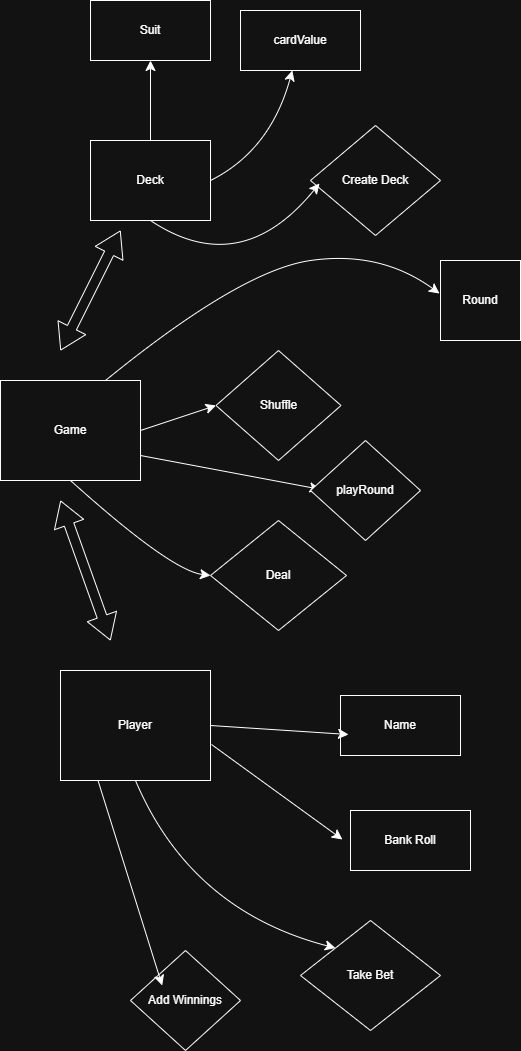

The diagram above was exported from draw.io. Its source (the exported page's mxGraphModel, read from the mxfile embedded in the PNG):
<mxGraphModel dx="1896" dy="1025" grid="1" gridSize="10" guides="1" tooltips="1" connect="1" arrows="1" fold="1" page="1" pageScale="1" pageWidth="827" pageHeight="1169" background="#ffffff" math="0" shadow="0">
  <root>
    <mxCell id="0" />
    <mxCell id="1" parent="0" />
    <mxCell id="z1GurEVZLgQCUTt0IZzh-3" edge="1" parent="1" source="z1GurEVZLgQCUTt0IZzh-1" style="edgeStyle=none;curved=1;rounded=0;orthogonalLoop=1;jettySize=auto;html=1;fontSize=12;startSize=8;endSize=8;" target="z1GurEVZLgQCUTt0IZzh-2" value="">
      <mxGeometry relative="1" as="geometry" />
    </mxCell>
    <mxCell id="z1GurEVZLgQCUTt0IZzh-8" edge="1" parent="1" source="z1GurEVZLgQCUTt0IZzh-1" style="edgeStyle=none;curved=1;rounded=0;orthogonalLoop=1;jettySize=auto;html=1;exitX=1;exitY=0.5;exitDx=0;exitDy=0;fontSize=12;startSize=8;endSize=8;" target="z1GurEVZLgQCUTt0IZzh-5">
      <mxGeometry relative="1" as="geometry">
        <Array as="points">
          <mxPoint x="330" y="160" />
        </Array>
      </mxGeometry>
    </mxCell>
    <mxCell id="z1GurEVZLgQCUTt0IZzh-1" parent="1" style="rounded=0;whiteSpace=wrap;html=1;" value="Deck" vertex="1">
      <mxGeometry height="80" width="120" x="150" y="150" as="geometry" />
    </mxCell>
    <mxCell id="z1GurEVZLgQCUTt0IZzh-2" parent="1" style="rounded=0;whiteSpace=wrap;html=1;" value="Suit" vertex="1">
      <mxGeometry height="60" width="120" x="150" y="10" as="geometry" />
    </mxCell>
    <mxCell id="z1GurEVZLgQCUTt0IZzh-5" parent="1" style="rounded=0;whiteSpace=wrap;html=1;" value="cardValue" vertex="1">
      <mxGeometry height="60" width="120" x="300" y="20" as="geometry" />
    </mxCell>
    <mxCell id="z1GurEVZLgQCUTt0IZzh-9" parent="1" style="rhombus;whiteSpace=wrap;html=1;" value="Create Deck" vertex="1">
      <mxGeometry height="110" width="130" x="370" y="135" as="geometry" />
    </mxCell>
    <mxCell id="z1GurEVZLgQCUTt0IZzh-10" edge="1" parent="1" source="z1GurEVZLgQCUTt0IZzh-1" style="edgeStyle=none;curved=1;rounded=0;orthogonalLoop=1;jettySize=auto;html=1;exitX=0.5;exitY=1;exitDx=0;exitDy=0;entryX=0.069;entryY=0.527;entryDx=0;entryDy=0;entryPerimeter=0;fontSize=12;startSize=8;endSize=8;" target="z1GurEVZLgQCUTt0IZzh-9">
      <mxGeometry relative="1" as="geometry">
        <Array as="points">
          <mxPoint x="300" y="290" />
        </Array>
      </mxGeometry>
    </mxCell>
    <mxCell id="z1GurEVZLgQCUTt0IZzh-11" parent="1" style="rhombus;whiteSpace=wrap;html=1;" value="Shuffle" vertex="1">
      <mxGeometry height="110" width="125" x="275.5" y="360" as="geometry" />
    </mxCell>
    <mxCell id="z1GurEVZLgQCUTt0IZzh-14" edge="1" parent="1" source="z1GurEVZLgQCUTt0IZzh-12" style="edgeStyle=none;curved=1;rounded=0;orthogonalLoop=1;jettySize=auto;html=1;exitX=1;exitY=0.5;exitDx=0;exitDy=0;entryX=0;entryY=0.5;entryDx=0;entryDy=0;fontSize=12;startSize=8;endSize=8;" target="z1GurEVZLgQCUTt0IZzh-11">
      <mxGeometry relative="1" as="geometry" />
    </mxCell>
    <mxCell id="z1GurEVZLgQCUTt0IZzh-15" edge="1" parent="1" source="z1GurEVZLgQCUTt0IZzh-12" style="edgeStyle=none;curved=1;rounded=0;orthogonalLoop=1;jettySize=auto;html=1;exitX=0.5;exitY=1;exitDx=0;exitDy=0;fontSize=12;startSize=8;endSize=8;entryX=0;entryY=0.5;entryDx=0;entryDy=0;" target="z1GurEVZLgQCUTt0IZzh-17">
      <mxGeometry relative="1" as="geometry">
        <Array as="points">
          <mxPoint x="230" y="580" />
        </Array>
        <mxPoint x="334" y="599.1578947368421" as="targetPoint" />
      </mxGeometry>
    </mxCell>
    <mxCell id="z1GurEVZLgQCUTt0IZzh-28" edge="1" parent="1" source="z1GurEVZLgQCUTt0IZzh-12" style="edgeStyle=none;curved=1;rounded=0;orthogonalLoop=1;jettySize=auto;html=1;exitX=1;exitY=0.75;exitDx=0;exitDy=0;fontSize=12;startSize=8;endSize=8;entryX=0.088;entryY=0.488;entryDx=0;entryDy=0;entryPerimeter=0;" target="z1GurEVZLgQCUTt0IZzh-29">
      <mxGeometry relative="1" as="geometry">
        <mxPoint x="590" y="465" as="targetPoint" />
      </mxGeometry>
    </mxCell>
    <mxCell id="z1GurEVZLgQCUTt0IZzh-34" edge="1" parent="1" source="z1GurEVZLgQCUTt0IZzh-12" style="edgeStyle=none;curved=1;rounded=0;orthogonalLoop=1;jettySize=auto;html=1;exitX=0.75;exitY=0;exitDx=0;exitDy=0;fontSize=12;startSize=8;endSize=8;entryX=-0.012;entryY=0.413;entryDx=0;entryDy=0;entryPerimeter=0;" target="z1GurEVZLgQCUTt0IZzh-35">
      <mxGeometry relative="1" as="geometry">
        <Array as="points">
          <mxPoint x="300" y="280" />
          <mxPoint x="440" y="260" />
        </Array>
        <mxPoint x="490" y="270" as="targetPoint" />
      </mxGeometry>
    </mxCell>
    <mxCell id="z1GurEVZLgQCUTt0IZzh-12" parent="1" style="rounded=0;whiteSpace=wrap;html=1;" value="Game" vertex="1">
      <mxGeometry height="100" width="140" x="60" y="390" as="geometry" />
    </mxCell>
    <mxCell id="z1GurEVZLgQCUTt0IZzh-13" edge="1" parent="1" style="shape=flexArrow;endArrow=classic;startArrow=classic;html=1;rounded=0;fontSize=12;startSize=8;endSize=8;curved=1;" value="">
      <mxGeometry height="100" relative="1" width="100" as="geometry">
        <Array as="points" />
        <mxPoint x="120" y="360" as="sourcePoint" />
        <mxPoint x="180" y="240" as="targetPoint" />
      </mxGeometry>
    </mxCell>
    <mxCell id="z1GurEVZLgQCUTt0IZzh-17" parent="1" style="rhombus;whiteSpace=wrap;html=1;" value="Deal" vertex="1">
      <mxGeometry height="110" width="136" x="270" y="530" as="geometry" />
    </mxCell>
    <mxCell id="z1GurEVZLgQCUTt0IZzh-18" edge="1" parent="1" style="shape=flexArrow;endArrow=classic;startArrow=classic;html=1;rounded=0;fontSize=12;startSize=8;endSize=8;curved=1;" value="">
      <mxGeometry height="100" relative="1" width="100" as="geometry">
        <mxPoint x="170" y="650" as="sourcePoint" />
        <mxPoint x="120" y="510" as="targetPoint" />
      </mxGeometry>
    </mxCell>
    <mxCell id="z1GurEVZLgQCUTt0IZzh-25" edge="1" parent="1" source="z1GurEVZLgQCUTt0IZzh-19" style="edgeStyle=none;curved=1;rounded=0;orthogonalLoop=1;jettySize=auto;html=1;exitX=0.5;exitY=1;exitDx=0;exitDy=0;entryX=0;entryY=0;entryDx=0;entryDy=0;fontSize=12;startSize=8;endSize=8;" target="z1GurEVZLgQCUTt0IZzh-24">
      <mxGeometry relative="1" as="geometry">
        <Array as="points">
          <mxPoint x="250" y="920" />
        </Array>
      </mxGeometry>
    </mxCell>
    <mxCell id="z1GurEVZLgQCUTt0IZzh-19" parent="1" style="rounded=0;whiteSpace=wrap;html=1;" value="Player" vertex="1">
      <mxGeometry height="110" width="150" x="120" y="680" as="geometry" />
    </mxCell>
    <mxCell id="z1GurEVZLgQCUTt0IZzh-20" parent="1" style="rounded=0;whiteSpace=wrap;html=1;" value="Name" vertex="1">
      <mxGeometry height="60" width="120" x="400" y="705" as="geometry" />
    </mxCell>
    <mxCell id="z1GurEVZLgQCUTt0IZzh-21" parent="1" style="rounded=0;whiteSpace=wrap;html=1;" value="Bank Roll" vertex="1">
      <mxGeometry height="60" width="120" x="410" y="820" as="geometry" />
    </mxCell>
    <mxCell id="z1GurEVZLgQCUTt0IZzh-22" edge="1" parent="1" source="z1GurEVZLgQCUTt0IZzh-19" style="edgeStyle=none;curved=1;rounded=0;orthogonalLoop=1;jettySize=auto;html=1;exitX=1;exitY=0.5;exitDx=0;exitDy=0;entryX=0.067;entryY=0.65;entryDx=0;entryDy=0;entryPerimeter=0;fontSize=12;startSize=8;endSize=8;" target="z1GurEVZLgQCUTt0IZzh-20">
      <mxGeometry relative="1" as="geometry" />
    </mxCell>
    <mxCell id="z1GurEVZLgQCUTt0IZzh-23" edge="1" parent="1" source="z1GurEVZLgQCUTt0IZzh-19" style="edgeStyle=none;curved=1;rounded=0;orthogonalLoop=1;jettySize=auto;html=1;exitX=1.007;exitY=0.673;exitDx=0;exitDy=0;entryX=-0.067;entryY=0.483;entryDx=0;entryDy=0;entryPerimeter=0;fontSize=12;startSize=8;endSize=8;exitPerimeter=0;" target="z1GurEVZLgQCUTt0IZzh-21">
      <mxGeometry relative="1" as="geometry" />
    </mxCell>
    <mxCell id="z1GurEVZLgQCUTt0IZzh-24" parent="1" style="rhombus;whiteSpace=wrap;html=1;" value="Take Bet" vertex="1">
      <mxGeometry height="110" width="140" x="360" y="930" as="geometry" />
    </mxCell>
    <mxCell id="z1GurEVZLgQCUTt0IZzh-27" parent="1" style="rhombus;whiteSpace=wrap;html=1;" value="Add Winnings" vertex="1">
      <mxGeometry height="100" width="110" x="190" y="960" as="geometry" />
    </mxCell>
    <mxCell id="z1GurEVZLgQCUTt0IZzh-29" parent="1" style="rhombus;whiteSpace=wrap;html=1;" value="playRound" vertex="1">
      <mxGeometry height="100" width="110" x="370" y="450" as="geometry" />
    </mxCell>
    <mxCell id="z1GurEVZLgQCUTt0IZzh-33" edge="1" parent="1" source="z1GurEVZLgQCUTt0IZzh-19" style="edgeStyle=none;curved=1;rounded=0;orthogonalLoop=1;jettySize=auto;html=1;exitX=0.25;exitY=1;exitDx=0;exitDy=0;entryX=0.288;entryY=0.35;entryDx=0;entryDy=0;entryPerimeter=0;fontSize=12;startSize=8;endSize=8;" target="z1GurEVZLgQCUTt0IZzh-27">
      <mxGeometry relative="1" as="geometry" />
    </mxCell>
    <mxCell id="z1GurEVZLgQCUTt0IZzh-35" parent="1" style="whiteSpace=wrap;html=1;aspect=fixed;" value="Round" vertex="1">
      <mxGeometry height="80" width="80" x="500" y="270" as="geometry" />
    </mxCell>
  </root>
</mxGraphModel>